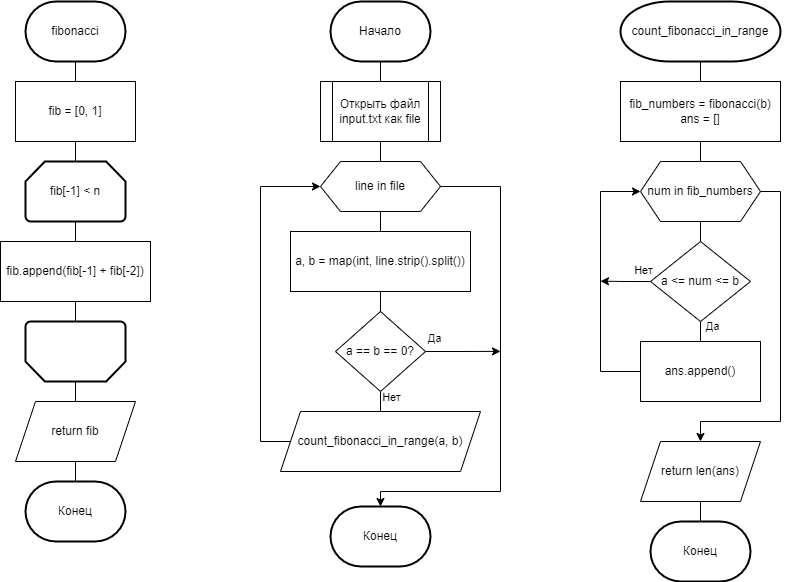

The diagram above was exported from draw.io. Its source (the exported page's mxGraphModel, read from the mxfile embedded in the PNG):
<mxGraphModel dx="995" dy="678" grid="1" gridSize="10" guides="1" tooltips="1" connect="1" arrows="1" fold="1" page="1" pageScale="1" pageWidth="827" pageHeight="1169" math="0" shadow="0">
  <root>
    <mxCell id="0" />
    <mxCell id="1" parent="0" />
    <mxCell id="mxA9W1VnarcN3vYXDGBw-3" style="edgeStyle=orthogonalEdgeStyle;rounded=0;orthogonalLoop=1;jettySize=auto;html=1;exitX=0.5;exitY=1;exitDx=0;exitDy=0;exitPerimeter=0;entryX=0.5;entryY=0;entryDx=0;entryDy=0;endArrow=none;endFill=0;" edge="1" parent="1" source="mxA9W1VnarcN3vYXDGBw-1" target="mxA9W1VnarcN3vYXDGBw-2">
      <mxGeometry relative="1" as="geometry" />
    </mxCell>
    <mxCell id="mxA9W1VnarcN3vYXDGBw-1" value="fibonacci" style="strokeWidth=2;html=1;shape=mxgraph.flowchart.terminator;whiteSpace=wrap;" vertex="1" parent="1">
      <mxGeometry x="45" y="20" width="100" height="60" as="geometry" />
    </mxCell>
    <mxCell id="mxA9W1VnarcN3vYXDGBw-2" value="fib = [0, 1]" style="rounded=0;whiteSpace=wrap;html=1;" vertex="1" parent="1">
      <mxGeometry x="35" y="100" width="120" height="60" as="geometry" />
    </mxCell>
    <mxCell id="mxA9W1VnarcN3vYXDGBw-10" style="edgeStyle=orthogonalEdgeStyle;rounded=0;orthogonalLoop=1;jettySize=auto;html=1;exitX=0.5;exitY=1;exitDx=0;exitDy=0;exitPerimeter=0;entryX=0.5;entryY=0;entryDx=0;entryDy=0;endArrow=none;endFill=0;" edge="1" parent="1" source="mxA9W1VnarcN3vYXDGBw-4" target="mxA9W1VnarcN3vYXDGBw-6">
      <mxGeometry relative="1" as="geometry" />
    </mxCell>
    <mxCell id="mxA9W1VnarcN3vYXDGBw-4" value="fib[-1] &amp;lt; n" style="strokeWidth=2;html=1;shape=mxgraph.flowchart.loop_limit;whiteSpace=wrap;" vertex="1" parent="1">
      <mxGeometry x="45" y="180" width="100" height="60" as="geometry" />
    </mxCell>
    <mxCell id="mxA9W1VnarcN3vYXDGBw-12" style="edgeStyle=orthogonalEdgeStyle;rounded=0;orthogonalLoop=1;jettySize=auto;html=1;exitX=0.5;exitY=0;exitDx=0;exitDy=0;exitPerimeter=0;entryX=0.5;entryY=0;entryDx=0;entryDy=0;endArrow=none;endFill=0;" edge="1" parent="1" source="mxA9W1VnarcN3vYXDGBw-5" target="mxA9W1VnarcN3vYXDGBw-7">
      <mxGeometry relative="1" as="geometry" />
    </mxCell>
    <mxCell id="mxA9W1VnarcN3vYXDGBw-5" value="" style="strokeWidth=2;html=1;shape=mxgraph.flowchart.loop_limit;whiteSpace=wrap;direction=west;" vertex="1" parent="1">
      <mxGeometry x="45" y="340" width="100" height="60" as="geometry" />
    </mxCell>
    <mxCell id="mxA9W1VnarcN3vYXDGBw-6" value="fib.append(fib[-1] + fib[-2])" style="rounded=0;whiteSpace=wrap;html=1;" vertex="1" parent="1">
      <mxGeometry x="20" y="260" width="150" height="60" as="geometry" />
    </mxCell>
    <mxCell id="mxA9W1VnarcN3vYXDGBw-7" value="return fib" style="shape=parallelogram;perimeter=parallelogramPerimeter;whiteSpace=wrap;html=1;fixedSize=1;" vertex="1" parent="1">
      <mxGeometry x="35" y="420" width="120" height="60" as="geometry" />
    </mxCell>
    <mxCell id="mxA9W1VnarcN3vYXDGBw-8" value="Конец" style="strokeWidth=2;html=1;shape=mxgraph.flowchart.terminator;whiteSpace=wrap;" vertex="1" parent="1">
      <mxGeometry x="45" y="500" width="100" height="60" as="geometry" />
    </mxCell>
    <mxCell id="mxA9W1VnarcN3vYXDGBw-9" style="edgeStyle=orthogonalEdgeStyle;rounded=0;orthogonalLoop=1;jettySize=auto;html=1;exitX=0.5;exitY=1;exitDx=0;exitDy=0;entryX=0.5;entryY=0;entryDx=0;entryDy=0;entryPerimeter=0;endArrow=none;endFill=0;" edge="1" parent="1" source="mxA9W1VnarcN3vYXDGBw-2" target="mxA9W1VnarcN3vYXDGBw-4">
      <mxGeometry relative="1" as="geometry" />
    </mxCell>
    <mxCell id="mxA9W1VnarcN3vYXDGBw-11" style="edgeStyle=orthogonalEdgeStyle;rounded=0;orthogonalLoop=1;jettySize=auto;html=1;exitX=0.5;exitY=1;exitDx=0;exitDy=0;entryX=0.5;entryY=1;entryDx=0;entryDy=0;entryPerimeter=0;endArrow=none;endFill=0;" edge="1" parent="1" source="mxA9W1VnarcN3vYXDGBw-6" target="mxA9W1VnarcN3vYXDGBw-5">
      <mxGeometry relative="1" as="geometry" />
    </mxCell>
    <mxCell id="mxA9W1VnarcN3vYXDGBw-13" style="edgeStyle=orthogonalEdgeStyle;rounded=0;orthogonalLoop=1;jettySize=auto;html=1;exitX=0.5;exitY=1;exitDx=0;exitDy=0;entryX=0.5;entryY=0;entryDx=0;entryDy=0;entryPerimeter=0;endArrow=none;endFill=0;" edge="1" parent="1" source="mxA9W1VnarcN3vYXDGBw-7" target="mxA9W1VnarcN3vYXDGBw-8">
      <mxGeometry relative="1" as="geometry" />
    </mxCell>
    <mxCell id="mxA9W1VnarcN3vYXDGBw-32" style="edgeStyle=orthogonalEdgeStyle;rounded=0;orthogonalLoop=1;jettySize=auto;html=1;exitX=0.5;exitY=1;exitDx=0;exitDy=0;exitPerimeter=0;entryX=0.5;entryY=0;entryDx=0;entryDy=0;endArrow=none;endFill=0;" edge="1" parent="1" source="mxA9W1VnarcN3vYXDGBw-18" target="mxA9W1VnarcN3vYXDGBw-19">
      <mxGeometry relative="1" as="geometry" />
    </mxCell>
    <mxCell id="mxA9W1VnarcN3vYXDGBw-18" value="count_fibonacci_in_range" style="strokeWidth=2;html=1;shape=mxgraph.flowchart.terminator;whiteSpace=wrap;" vertex="1" parent="1">
      <mxGeometry x="640" y="20" width="160" height="60" as="geometry" />
    </mxCell>
    <mxCell id="mxA9W1VnarcN3vYXDGBw-33" style="edgeStyle=orthogonalEdgeStyle;rounded=0;orthogonalLoop=1;jettySize=auto;html=1;exitX=0.5;exitY=1;exitDx=0;exitDy=0;entryX=0.5;entryY=0;entryDx=0;entryDy=0;endArrow=none;endFill=0;" edge="1" parent="1" source="mxA9W1VnarcN3vYXDGBw-19" target="mxA9W1VnarcN3vYXDGBw-20">
      <mxGeometry relative="1" as="geometry" />
    </mxCell>
    <mxCell id="mxA9W1VnarcN3vYXDGBw-19" value="fib_numbers = fibonacci(b)&lt;br&gt;ans = []" style="rounded=0;whiteSpace=wrap;html=1;" vertex="1" parent="1">
      <mxGeometry x="640" y="100" width="160" height="60" as="geometry" />
    </mxCell>
    <mxCell id="mxA9W1VnarcN3vYXDGBw-29" style="edgeStyle=orthogonalEdgeStyle;rounded=0;orthogonalLoop=1;jettySize=auto;html=1;exitX=0.5;exitY=1;exitDx=0;exitDy=0;entryX=0.5;entryY=0;entryDx=0;entryDy=0;endArrow=none;endFill=0;" edge="1" parent="1" source="mxA9W1VnarcN3vYXDGBw-20" target="mxA9W1VnarcN3vYXDGBw-22">
      <mxGeometry relative="1" as="geometry" />
    </mxCell>
    <mxCell id="mxA9W1VnarcN3vYXDGBw-31" style="edgeStyle=orthogonalEdgeStyle;rounded=0;orthogonalLoop=1;jettySize=auto;html=1;exitX=1;exitY=0.5;exitDx=0;exitDy=0;entryX=0.5;entryY=0;entryDx=0;entryDy=0;" edge="1" parent="1" source="mxA9W1VnarcN3vYXDGBw-20" target="mxA9W1VnarcN3vYXDGBw-30">
      <mxGeometry relative="1" as="geometry">
        <Array as="points">
          <mxPoint x="800" y="210" />
          <mxPoint x="800" y="440" />
          <mxPoint x="720" y="440" />
        </Array>
      </mxGeometry>
    </mxCell>
    <mxCell id="mxA9W1VnarcN3vYXDGBw-20" value="num in fib_numbers" style="shape=hexagon;perimeter=hexagonPerimeter2;whiteSpace=wrap;html=1;fixedSize=1;" vertex="1" parent="1">
      <mxGeometry x="660" y="180" width="120" height="60" as="geometry" />
    </mxCell>
    <mxCell id="mxA9W1VnarcN3vYXDGBw-23" style="edgeStyle=orthogonalEdgeStyle;rounded=0;orthogonalLoop=1;jettySize=auto;html=1;exitX=0;exitY=0.5;exitDx=0;exitDy=0;" edge="1" parent="1" source="mxA9W1VnarcN3vYXDGBw-22">
      <mxGeometry relative="1" as="geometry">
        <mxPoint x="620" y="299.68965517241384" as="targetPoint" />
      </mxGeometry>
    </mxCell>
    <mxCell id="mxA9W1VnarcN3vYXDGBw-26" value="Нет" style="edgeLabel;html=1;align=center;verticalAlign=middle;resizable=0;points=[];" vertex="1" connectable="0" parent="mxA9W1VnarcN3vYXDGBw-23">
      <mxGeometry x="-0.1893" relative="1" as="geometry">
        <mxPoint x="13" y="-11" as="offset" />
      </mxGeometry>
    </mxCell>
    <mxCell id="mxA9W1VnarcN3vYXDGBw-27" style="edgeStyle=orthogonalEdgeStyle;rounded=0;orthogonalLoop=1;jettySize=auto;html=1;exitX=0.5;exitY=1;exitDx=0;exitDy=0;entryX=0.5;entryY=0;entryDx=0;entryDy=0;endArrow=none;endFill=0;" edge="1" parent="1" source="mxA9W1VnarcN3vYXDGBw-22" target="mxA9W1VnarcN3vYXDGBw-24">
      <mxGeometry relative="1" as="geometry" />
    </mxCell>
    <mxCell id="mxA9W1VnarcN3vYXDGBw-28" value="Да" style="edgeLabel;html=1;align=center;verticalAlign=middle;resizable=0;points=[];" vertex="1" connectable="0" parent="mxA9W1VnarcN3vYXDGBw-27">
      <mxGeometry x="0.1414" y="-2" relative="1" as="geometry">
        <mxPoint x="14" y="-7" as="offset" />
      </mxGeometry>
    </mxCell>
    <mxCell id="mxA9W1VnarcN3vYXDGBw-22" value="a &amp;lt;= num &amp;lt;= b" style="rhombus;whiteSpace=wrap;html=1;" vertex="1" parent="1">
      <mxGeometry x="670" y="260" width="100" height="80" as="geometry" />
    </mxCell>
    <mxCell id="mxA9W1VnarcN3vYXDGBw-25" style="edgeStyle=orthogonalEdgeStyle;rounded=0;orthogonalLoop=1;jettySize=auto;html=1;exitX=0;exitY=0.5;exitDx=0;exitDy=0;entryX=0;entryY=0.5;entryDx=0;entryDy=0;" edge="1" parent="1" source="mxA9W1VnarcN3vYXDGBw-24" target="mxA9W1VnarcN3vYXDGBw-20">
      <mxGeometry relative="1" as="geometry">
        <Array as="points">
          <mxPoint x="620" y="390" />
          <mxPoint x="620" y="210" />
        </Array>
      </mxGeometry>
    </mxCell>
    <mxCell id="mxA9W1VnarcN3vYXDGBw-24" value="ans.append()" style="rounded=0;whiteSpace=wrap;html=1;" vertex="1" parent="1">
      <mxGeometry x="660" y="360" width="120" height="60" as="geometry" />
    </mxCell>
    <mxCell id="mxA9W1VnarcN3vYXDGBw-30" value="return len(ans)" style="shape=parallelogram;perimeter=parallelogramPerimeter;whiteSpace=wrap;html=1;fixedSize=1;" vertex="1" parent="1">
      <mxGeometry x="660" y="460" width="120" height="60" as="geometry" />
    </mxCell>
    <mxCell id="mxA9W1VnarcN3vYXDGBw-34" value="Конец" style="strokeWidth=2;html=1;shape=mxgraph.flowchart.terminator;whiteSpace=wrap;" vertex="1" parent="1">
      <mxGeometry x="670" y="540" width="100" height="60" as="geometry" />
    </mxCell>
    <mxCell id="mxA9W1VnarcN3vYXDGBw-35" style="edgeStyle=orthogonalEdgeStyle;rounded=0;orthogonalLoop=1;jettySize=auto;html=1;exitX=0.5;exitY=1;exitDx=0;exitDy=0;entryX=0.5;entryY=0;entryDx=0;entryDy=0;entryPerimeter=0;endArrow=none;endFill=0;" edge="1" parent="1" source="mxA9W1VnarcN3vYXDGBw-30" target="mxA9W1VnarcN3vYXDGBw-34">
      <mxGeometry relative="1" as="geometry" />
    </mxCell>
    <mxCell id="mxA9W1VnarcN3vYXDGBw-50" style="edgeStyle=orthogonalEdgeStyle;rounded=0;orthogonalLoop=1;jettySize=auto;html=1;exitX=0.5;exitY=1;exitDx=0;exitDy=0;exitPerimeter=0;entryX=0.5;entryY=0;entryDx=0;entryDy=0;endArrow=none;endFill=0;" edge="1" parent="1" source="mxA9W1VnarcN3vYXDGBw-36" target="mxA9W1VnarcN3vYXDGBw-37">
      <mxGeometry relative="1" as="geometry" />
    </mxCell>
    <mxCell id="mxA9W1VnarcN3vYXDGBw-36" value="Начало" style="strokeWidth=2;html=1;shape=mxgraph.flowchart.terminator;whiteSpace=wrap;" vertex="1" parent="1">
      <mxGeometry x="350" y="20" width="100" height="60" as="geometry" />
    </mxCell>
    <mxCell id="mxA9W1VnarcN3vYXDGBw-51" style="edgeStyle=orthogonalEdgeStyle;rounded=0;orthogonalLoop=1;jettySize=auto;html=1;exitX=0.5;exitY=1;exitDx=0;exitDy=0;entryX=0.5;entryY=0;entryDx=0;entryDy=0;endArrow=none;endFill=0;" edge="1" parent="1" source="mxA9W1VnarcN3vYXDGBw-37" target="mxA9W1VnarcN3vYXDGBw-38">
      <mxGeometry relative="1" as="geometry" />
    </mxCell>
    <mxCell id="mxA9W1VnarcN3vYXDGBw-37" value="Открыть файл input.txt как file" style="shape=process;whiteSpace=wrap;html=1;backgroundOutline=1;" vertex="1" parent="1">
      <mxGeometry x="340" y="100" width="120" height="60" as="geometry" />
    </mxCell>
    <mxCell id="mxA9W1VnarcN3vYXDGBw-52" style="edgeStyle=orthogonalEdgeStyle;rounded=0;orthogonalLoop=1;jettySize=auto;html=1;exitX=0.5;exitY=1;exitDx=0;exitDy=0;entryX=0.5;entryY=0;entryDx=0;entryDy=0;endArrow=none;endFill=0;" edge="1" parent="1" source="mxA9W1VnarcN3vYXDGBw-38" target="mxA9W1VnarcN3vYXDGBw-39">
      <mxGeometry relative="1" as="geometry" />
    </mxCell>
    <mxCell id="mxA9W1VnarcN3vYXDGBw-38" value="line in file" style="shape=hexagon;perimeter=hexagonPerimeter2;whiteSpace=wrap;html=1;fixedSize=1;" vertex="1" parent="1">
      <mxGeometry x="340" y="180" width="120" height="50" as="geometry" />
    </mxCell>
    <mxCell id="mxA9W1VnarcN3vYXDGBw-43" style="edgeStyle=orthogonalEdgeStyle;rounded=0;orthogonalLoop=1;jettySize=auto;html=1;exitX=0.5;exitY=1;exitDx=0;exitDy=0;entryX=0.5;entryY=0;entryDx=0;entryDy=0;endArrow=none;endFill=0;" edge="1" parent="1" source="mxA9W1VnarcN3vYXDGBw-39" target="mxA9W1VnarcN3vYXDGBw-40">
      <mxGeometry relative="1" as="geometry" />
    </mxCell>
    <mxCell id="mxA9W1VnarcN3vYXDGBw-39" value="a, b = map(int, line.strip().split())" style="rounded=0;whiteSpace=wrap;html=1;" vertex="1" parent="1">
      <mxGeometry x="310" y="250" width="180" height="60" as="geometry" />
    </mxCell>
    <mxCell id="mxA9W1VnarcN3vYXDGBw-44" style="edgeStyle=orthogonalEdgeStyle;rounded=0;orthogonalLoop=1;jettySize=auto;html=1;exitX=0.5;exitY=1;exitDx=0;exitDy=0;entryX=0.5;entryY=0;entryDx=0;entryDy=0;endArrow=none;endFill=0;" edge="1" parent="1" source="mxA9W1VnarcN3vYXDGBw-40" target="mxA9W1VnarcN3vYXDGBw-41">
      <mxGeometry relative="1" as="geometry" />
    </mxCell>
    <mxCell id="mxA9W1VnarcN3vYXDGBw-45" value="Нет" style="edgeLabel;html=1;align=center;verticalAlign=middle;resizable=0;points=[];" vertex="1" connectable="0" parent="mxA9W1VnarcN3vYXDGBw-44">
      <mxGeometry x="-0.0462" relative="1" as="geometry">
        <mxPoint x="11" y="-4" as="offset" />
      </mxGeometry>
    </mxCell>
    <mxCell id="mxA9W1VnarcN3vYXDGBw-48" style="edgeStyle=orthogonalEdgeStyle;rounded=0;orthogonalLoop=1;jettySize=auto;html=1;exitX=1;exitY=0.5;exitDx=0;exitDy=0;" edge="1" parent="1" source="mxA9W1VnarcN3vYXDGBw-40">
      <mxGeometry relative="1" as="geometry">
        <mxPoint x="520" y="369.8571428571429" as="targetPoint" />
      </mxGeometry>
    </mxCell>
    <mxCell id="mxA9W1VnarcN3vYXDGBw-49" value="Да" style="edgeLabel;html=1;align=center;verticalAlign=middle;resizable=0;points=[];" vertex="1" connectable="0" parent="mxA9W1VnarcN3vYXDGBw-48">
      <mxGeometry x="-0.5946" relative="1" as="geometry">
        <mxPoint x="-6" y="-13" as="offset" />
      </mxGeometry>
    </mxCell>
    <mxCell id="mxA9W1VnarcN3vYXDGBw-40" value="a == b == 0?" style="rhombus;whiteSpace=wrap;html=1;" vertex="1" parent="1">
      <mxGeometry x="355" y="330" width="90" height="80" as="geometry" />
    </mxCell>
    <mxCell id="mxA9W1VnarcN3vYXDGBw-42" style="edgeStyle=orthogonalEdgeStyle;rounded=0;orthogonalLoop=1;jettySize=auto;html=1;exitX=0;exitY=0.5;exitDx=0;exitDy=0;entryX=0;entryY=0.5;entryDx=0;entryDy=0;" edge="1" parent="1" source="mxA9W1VnarcN3vYXDGBw-41" target="mxA9W1VnarcN3vYXDGBw-38">
      <mxGeometry relative="1" as="geometry">
        <Array as="points">
          <mxPoint x="280" y="460" />
          <mxPoint x="280" y="205" />
        </Array>
      </mxGeometry>
    </mxCell>
    <mxCell id="mxA9W1VnarcN3vYXDGBw-41" value="count_fibonacci_in_range(a, b)" style="shape=parallelogram;perimeter=parallelogramPerimeter;whiteSpace=wrap;html=1;fixedSize=1;" vertex="1" parent="1">
      <mxGeometry x="300" y="430" width="200" height="60" as="geometry" />
    </mxCell>
    <mxCell id="mxA9W1VnarcN3vYXDGBw-46" value="Конец" style="strokeWidth=2;html=1;shape=mxgraph.flowchart.terminator;whiteSpace=wrap;" vertex="1" parent="1">
      <mxGeometry x="350" y="525" width="100" height="60" as="geometry" />
    </mxCell>
    <mxCell id="mxA9W1VnarcN3vYXDGBw-47" style="edgeStyle=orthogonalEdgeStyle;rounded=0;orthogonalLoop=1;jettySize=auto;html=1;exitX=1;exitY=0.5;exitDx=0;exitDy=0;entryX=0.5;entryY=0;entryDx=0;entryDy=0;entryPerimeter=0;" edge="1" parent="1" source="mxA9W1VnarcN3vYXDGBw-38" target="mxA9W1VnarcN3vYXDGBw-46">
      <mxGeometry relative="1" as="geometry">
        <Array as="points">
          <mxPoint x="520" y="205" />
          <mxPoint x="520" y="510" />
          <mxPoint x="400" y="510" />
        </Array>
      </mxGeometry>
    </mxCell>
  </root>
</mxGraphModel>